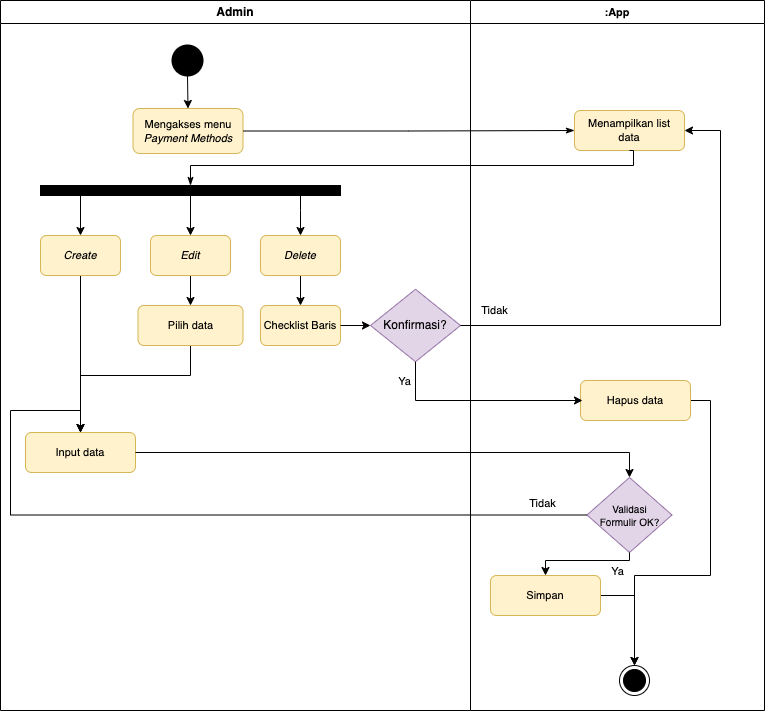

The diagram above was exported from draw.io. Its source (the exported page's mxGraphModel, read from the mxfile embedded in the PNG):
<mxGraphModel dx="1781" dy="534" grid="1" gridSize="10" guides="1" tooltips="1" connect="1" arrows="1" fold="1" page="1" pageScale="1" pageWidth="827" pageHeight="1169" math="0" shadow="0">
  <root>
    <mxCell id="0" />
    <mxCell id="1" parent="0" />
    <mxCell id="oIg9JjD5_Fospcq867VY-53" value="Admin" style="swimlane;whiteSpace=wrap;html=1;fontFamily=Helvetica;fontSize=12;fontColor=default;movable=1;resizable=1;rotatable=1;deletable=1;editable=1;locked=0;connectable=1;startSize=23;" parent="1" vertex="1">
      <mxGeometry x="-60" y="70" width="470" height="710" as="geometry" />
    </mxCell>
    <mxCell id="VBHzniybNWbDLcknPRhi-7" style="edgeStyle=orthogonalEdgeStyle;rounded=0;orthogonalLoop=1;jettySize=auto;html=1;exitX=0.5;exitY=1;exitDx=0;exitDy=0;exitPerimeter=0;entryX=0.5;entryY=0;entryDx=0;entryDy=0;" parent="oIg9JjD5_Fospcq867VY-53" source="oIg9JjD5_Fospcq867VY-55" target="oIg9JjD5_Fospcq867VY-62" edge="1">
      <mxGeometry relative="1" as="geometry" />
    </mxCell>
    <mxCell id="oIg9JjD5_Fospcq867VY-55" value="" style="strokeWidth=2;html=1;shape=mxgraph.flowchart.start_2;whiteSpace=wrap;fontFamily=Helvetica;fontSize=11;fontColor=default;fillColor=#000000;" parent="oIg9JjD5_Fospcq867VY-53" vertex="1">
      <mxGeometry x="172" y="45" width="30" height="30" as="geometry" />
    </mxCell>
    <mxCell id="oIg9JjD5_Fospcq867VY-62" value="Mengakses menu &lt;i&gt;Payment Methods&lt;/i&gt;" style="rounded=1;whiteSpace=wrap;html=1;fontFamily=Helvetica;fontSize=11;fillColor=#fff2cc;strokeColor=#d6b656;" parent="oIg9JjD5_Fospcq867VY-53" vertex="1">
      <mxGeometry x="132.5" y="108" width="110" height="45" as="geometry" />
    </mxCell>
    <mxCell id="F7oCxmGtZfAeORt46uGc-45" style="edgeStyle=orthogonalEdgeStyle;rounded=0;orthogonalLoop=1;jettySize=auto;html=1;entryX=0.5;entryY=0;entryDx=0;entryDy=0;" parent="oIg9JjD5_Fospcq867VY-53" source="F7oCxmGtZfAeORt46uGc-1" target="F7oCxmGtZfAeORt46uGc-4" edge="1">
      <mxGeometry relative="1" as="geometry" />
    </mxCell>
    <mxCell id="F7oCxmGtZfAeORt46uGc-47" style="edgeStyle=orthogonalEdgeStyle;rounded=0;orthogonalLoop=1;jettySize=auto;html=1;" parent="oIg9JjD5_Fospcq867VY-53" source="F7oCxmGtZfAeORt46uGc-1" target="F7oCxmGtZfAeORt46uGc-7" edge="1">
      <mxGeometry relative="1" as="geometry">
        <Array as="points">
          <mxPoint x="300" y="210" />
          <mxPoint x="300" y="210" />
        </Array>
      </mxGeometry>
    </mxCell>
    <mxCell id="F7oCxmGtZfAeORt46uGc-48" style="edgeStyle=orthogonalEdgeStyle;rounded=0;orthogonalLoop=1;jettySize=auto;html=1;exitX=0.5;exitY=1;exitDx=0;exitDy=0;entryX=0.5;entryY=0;entryDx=0;entryDy=0;" parent="oIg9JjD5_Fospcq867VY-53" source="F7oCxmGtZfAeORt46uGc-1" target="F7oCxmGtZfAeORt46uGc-2" edge="1">
      <mxGeometry relative="1" as="geometry">
        <Array as="points">
          <mxPoint x="80" y="195" />
        </Array>
      </mxGeometry>
    </mxCell>
    <mxCell id="F7oCxmGtZfAeORt46uGc-1" value="" style="rounded=0;whiteSpace=wrap;html=1;fillColor=#000000;" parent="oIg9JjD5_Fospcq867VY-53" vertex="1">
      <mxGeometry x="40" y="185" width="300" height="10" as="geometry" />
    </mxCell>
    <mxCell id="F7oCxmGtZfAeORt46uGc-13" style="edgeStyle=orthogonalEdgeStyle;rounded=0;orthogonalLoop=1;jettySize=auto;html=1;entryX=0.5;entryY=0;entryDx=0;entryDy=0;" parent="oIg9JjD5_Fospcq867VY-53" source="F7oCxmGtZfAeORt46uGc-2" target="F7oCxmGtZfAeORt46uGc-12" edge="1">
      <mxGeometry relative="1" as="geometry" />
    </mxCell>
    <mxCell id="F7oCxmGtZfAeORt46uGc-2" value="&lt;i&gt;Create&lt;/i&gt;" style="rounded=1;whiteSpace=wrap;html=1;fontFamily=Helvetica;fontSize=11;fillColor=#fff2cc;strokeColor=#d6b656;" parent="oIg9JjD5_Fospcq867VY-53" vertex="1">
      <mxGeometry x="40" y="235" width="80" height="40" as="geometry" />
    </mxCell>
    <mxCell id="F7oCxmGtZfAeORt46uGc-8" value="" style="edgeStyle=orthogonalEdgeStyle;rounded=0;orthogonalLoop=1;jettySize=auto;html=1;" parent="oIg9JjD5_Fospcq867VY-53" source="F7oCxmGtZfAeORt46uGc-4" target="f4gNVxajz_7vWrIBXhyZ-1" edge="1">
      <mxGeometry relative="1" as="geometry" />
    </mxCell>
    <mxCell id="F7oCxmGtZfAeORt46uGc-4" value="&lt;i&gt;Edit&lt;/i&gt;" style="rounded=1;whiteSpace=wrap;html=1;fontFamily=Helvetica;fontSize=11;fillColor=#fff2cc;strokeColor=#d6b656;" parent="oIg9JjD5_Fospcq867VY-53" vertex="1">
      <mxGeometry x="150" y="235" width="80" height="40" as="geometry" />
    </mxCell>
    <mxCell id="F7oCxmGtZfAeORt46uGc-17" value="" style="edgeStyle=orthogonalEdgeStyle;rounded=0;orthogonalLoop=1;jettySize=auto;html=1;" parent="oIg9JjD5_Fospcq867VY-53" source="F7oCxmGtZfAeORt46uGc-7" target="F7oCxmGtZfAeORt46uGc-16" edge="1">
      <mxGeometry relative="1" as="geometry" />
    </mxCell>
    <mxCell id="F7oCxmGtZfAeORt46uGc-7" value="&lt;i&gt;Delete&lt;/i&gt;" style="rounded=1;whiteSpace=wrap;html=1;fontFamily=Helvetica;fontSize=11;fillColor=#fff2cc;strokeColor=#d6b656;" parent="oIg9JjD5_Fospcq867VY-53" vertex="1">
      <mxGeometry x="260" y="235" width="80" height="40" as="geometry" />
    </mxCell>
    <mxCell id="F7oCxmGtZfAeORt46uGc-14" style="edgeStyle=orthogonalEdgeStyle;rounded=0;orthogonalLoop=1;jettySize=auto;html=1;entryX=0.5;entryY=0;entryDx=0;entryDy=0;" parent="oIg9JjD5_Fospcq867VY-53" source="f4gNVxajz_7vWrIBXhyZ-1" target="F7oCxmGtZfAeORt46uGc-12" edge="1">
      <mxGeometry relative="1" as="geometry">
        <Array as="points">
          <mxPoint x="190" y="375" />
          <mxPoint x="80" y="375" />
        </Array>
      </mxGeometry>
    </mxCell>
    <mxCell id="f4gNVxajz_7vWrIBXhyZ-1" value="Pilih data" style="rounded=1;whiteSpace=wrap;html=1;fontFamily=Helvetica;fontSize=11;fillColor=#fff2cc;strokeColor=#d6b656;" parent="oIg9JjD5_Fospcq867VY-53" vertex="1">
      <mxGeometry x="137.5" y="305" width="105" height="40" as="geometry" />
    </mxCell>
    <mxCell id="F7oCxmGtZfAeORt46uGc-12" value="Input data" style="rounded=1;whiteSpace=wrap;html=1;fontFamily=Helvetica;fontSize=11;fillColor=#fff2cc;strokeColor=#d6b656;" parent="oIg9JjD5_Fospcq867VY-53" vertex="1">
      <mxGeometry x="25" y="432" width="110" height="40" as="geometry" />
    </mxCell>
    <mxCell id="F7oCxmGtZfAeORt46uGc-16" value="Checklist Baris" style="rounded=1;whiteSpace=wrap;html=1;fontFamily=Helvetica;fontSize=11;fillColor=#fff2cc;strokeColor=#d6b656;" parent="oIg9JjD5_Fospcq867VY-53" vertex="1">
      <mxGeometry x="260" y="305" width="80" height="40" as="geometry" />
    </mxCell>
    <mxCell id="F7oCxmGtZfAeORt46uGc-18" value="&lt;font style=&quot;font-size: 12px;&quot;&gt;Konfirmasi?&lt;/font&gt;" style="rhombus;whiteSpace=wrap;html=1;fillColor=#e1d5e7;strokeColor=#9673a6;fontSize=8;" parent="oIg9JjD5_Fospcq867VY-53" vertex="1">
      <mxGeometry x="370" y="288.75" width="90" height="72.5" as="geometry" />
    </mxCell>
    <mxCell id="VBHzniybNWbDLcknPRhi-3" style="edgeStyle=orthogonalEdgeStyle;rounded=0;orthogonalLoop=1;jettySize=auto;html=1;entryX=0;entryY=0.5;entryDx=0;entryDy=0;" parent="oIg9JjD5_Fospcq867VY-53" source="F7oCxmGtZfAeORt46uGc-16" target="F7oCxmGtZfAeORt46uGc-18" edge="1">
      <mxGeometry relative="1" as="geometry">
        <mxPoint x="450" y="325" as="sourcePoint" />
      </mxGeometry>
    </mxCell>
    <mxCell id="oIg9JjD5_Fospcq867VY-54" value=":App" style="swimlane;whiteSpace=wrap;html=1;fontFamily=Helvetica;fontSize=11;fontColor=default;" parent="1" vertex="1">
      <mxGeometry x="410" y="70" width="294" height="710" as="geometry" />
    </mxCell>
    <mxCell id="oIg9JjD5_Fospcq867VY-63" value="Menampilkan list &lt;br&gt;data" style="rounded=1;whiteSpace=wrap;html=1;fontFamily=Helvetica;fontSize=11;fillColor=#fff2cc;strokeColor=#d6b656;" parent="oIg9JjD5_Fospcq867VY-54" vertex="1">
      <mxGeometry x="104" y="110" width="110" height="40" as="geometry" />
    </mxCell>
    <mxCell id="VBHzniybNWbDLcknPRhi-4" style="edgeStyle=orthogonalEdgeStyle;rounded=0;orthogonalLoop=1;jettySize=auto;html=1;exitX=1;exitY=0.5;exitDx=0;exitDy=0;entryX=0.5;entryY=0;entryDx=0;entryDy=0;" parent="oIg9JjD5_Fospcq867VY-54" source="F7oCxmGtZfAeORt46uGc-20" target="F7oCxmGtZfAeORt46uGc-32" edge="1">
      <mxGeometry relative="1" as="geometry">
        <Array as="points">
          <mxPoint x="240" y="400" />
          <mxPoint x="240" y="575" />
          <mxPoint x="164" y="575" />
        </Array>
      </mxGeometry>
    </mxCell>
    <mxCell id="F7oCxmGtZfAeORt46uGc-20" value="Hapus data" style="rounded=1;whiteSpace=wrap;html=1;fontFamily=Helvetica;fontSize=11;fillColor=#fff2cc;strokeColor=#d6b656;" parent="oIg9JjD5_Fospcq867VY-54" vertex="1">
      <mxGeometry x="110" y="380" width="110" height="40" as="geometry" />
    </mxCell>
    <mxCell id="F7oCxmGtZfAeORt46uGc-26" value="&lt;font style=&quot;font-size: 10px;&quot;&gt;Validasi &lt;br&gt;Formulir OK?&lt;/font&gt;" style="rhombus;whiteSpace=wrap;html=1;fillColor=#e1d5e7;strokeColor=#9673a6;fontSize=9;" parent="oIg9JjD5_Fospcq867VY-54" vertex="1">
      <mxGeometry x="116.5" y="477" width="85" height="75" as="geometry" />
    </mxCell>
    <mxCell id="F7oCxmGtZfAeORt46uGc-32" value="" style="ellipse;html=1;shape=endState;fillColor=#000000;strokeColor=#000000;fontFamily=Helvetica;fontSize=11;fontColor=default;" parent="oIg9JjD5_Fospcq867VY-54" vertex="1">
      <mxGeometry x="149" y="665" width="30" height="30" as="geometry" />
    </mxCell>
    <mxCell id="oIg9JjD5_Fospcq867VY-68" style="edgeStyle=orthogonalEdgeStyle;shape=connector;rounded=0;orthogonalLoop=1;jettySize=auto;html=1;entryX=0;entryY=0.5;entryDx=0;entryDy=0;labelBackgroundColor=default;strokeColor=default;fontFamily=Helvetica;fontSize=11;fontColor=default;endArrow=classicThin;endFill=1;" parent="1" source="oIg9JjD5_Fospcq867VY-62" target="oIg9JjD5_Fospcq867VY-63" edge="1">
      <mxGeometry relative="1" as="geometry" />
    </mxCell>
    <mxCell id="oIg9JjD5_Fospcq867VY-69" style="edgeStyle=orthogonalEdgeStyle;shape=connector;rounded=0;orthogonalLoop=1;jettySize=auto;html=1;exitX=0.5;exitY=1;exitDx=0;exitDy=0;entryX=0.5;entryY=0;entryDx=0;entryDy=0;labelBackgroundColor=default;strokeColor=default;fontFamily=Helvetica;fontSize=11;fontColor=default;endArrow=classicThin;endFill=1;" parent="1" source="oIg9JjD5_Fospcq867VY-63" target="F7oCxmGtZfAeORt46uGc-1" edge="1">
      <mxGeometry relative="1" as="geometry">
        <mxPoint x="220" y="255" as="targetPoint" />
        <Array as="points">
          <mxPoint x="573" y="235" />
          <mxPoint x="130" y="235" />
        </Array>
      </mxGeometry>
    </mxCell>
    <mxCell id="F7oCxmGtZfAeORt46uGc-29" style="edgeStyle=orthogonalEdgeStyle;rounded=0;orthogonalLoop=1;jettySize=auto;html=1;entryX=0.5;entryY=0;entryDx=0;entryDy=0;" parent="1" source="F7oCxmGtZfAeORt46uGc-12" target="F7oCxmGtZfAeORt46uGc-26" edge="1">
      <mxGeometry relative="1" as="geometry">
        <mxPoint x="520" y="522" as="targetPoint" />
      </mxGeometry>
    </mxCell>
    <mxCell id="F7oCxmGtZfAeORt46uGc-30" style="edgeStyle=orthogonalEdgeStyle;rounded=0;orthogonalLoop=1;jettySize=auto;html=1;entryX=0.5;entryY=0;entryDx=0;entryDy=0;" parent="1" source="F7oCxmGtZfAeORt46uGc-26" target="F7oCxmGtZfAeORt46uGc-12" edge="1">
      <mxGeometry relative="1" as="geometry">
        <Array as="points">
          <mxPoint x="-50" y="585" />
          <mxPoint x="-50" y="480" />
          <mxPoint x="20" y="480" />
        </Array>
      </mxGeometry>
    </mxCell>
    <mxCell id="F7oCxmGtZfAeORt46uGc-43" value="Tidak" style="edgeLabel;html=1;align=center;verticalAlign=middle;resizable=0;points=[];" parent="F7oCxmGtZfAeORt46uGc-30" connectable="0" vertex="1">
      <mxGeometry x="-0.8546" y="-3" relative="1" as="geometry">
        <mxPoint x="11" y="-9" as="offset" />
      </mxGeometry>
    </mxCell>
    <mxCell id="yj_uKp-hHe1tTgX1r-Nj-9" style="edgeStyle=orthogonalEdgeStyle;rounded=0;orthogonalLoop=1;jettySize=auto;html=1;entryX=0.5;entryY=0;entryDx=0;entryDy=0;" parent="1" source="F7oCxmGtZfAeORt46uGc-31" target="F7oCxmGtZfAeORt46uGc-32" edge="1">
      <mxGeometry relative="1" as="geometry" />
    </mxCell>
    <mxCell id="F7oCxmGtZfAeORt46uGc-31" value="Simpan" style="rounded=1;whiteSpace=wrap;html=1;fontFamily=Helvetica;fontSize=11;fillColor=#fff2cc;strokeColor=#d6b656;" parent="1" vertex="1">
      <mxGeometry x="430" y="645" width="110" height="40" as="geometry" />
    </mxCell>
    <mxCell id="F7oCxmGtZfAeORt46uGc-34" style="edgeStyle=orthogonalEdgeStyle;rounded=0;orthogonalLoop=1;jettySize=auto;html=1;exitX=0.5;exitY=1;exitDx=0;exitDy=0;" parent="1" source="F7oCxmGtZfAeORt46uGc-26" target="F7oCxmGtZfAeORt46uGc-31" edge="1">
      <mxGeometry relative="1" as="geometry">
        <Array as="points">
          <mxPoint x="569" y="630" />
          <mxPoint x="485" y="630" />
        </Array>
      </mxGeometry>
    </mxCell>
    <mxCell id="F7oCxmGtZfAeORt46uGc-42" value="Ya" style="edgeLabel;html=1;align=center;verticalAlign=middle;resizable=0;points=[];" parent="F7oCxmGtZfAeORt46uGc-34" connectable="0" vertex="1">
      <mxGeometry x="-0.3888" y="1" relative="1" as="geometry">
        <mxPoint x="12" y="9" as="offset" />
      </mxGeometry>
    </mxCell>
    <mxCell id="F7oCxmGtZfAeORt46uGc-21" value="" style="edgeStyle=orthogonalEdgeStyle;rounded=0;orthogonalLoop=1;jettySize=auto;html=1;exitX=0.5;exitY=1;exitDx=0;exitDy=0;" parent="1" source="F7oCxmGtZfAeORt46uGc-18" edge="1">
      <mxGeometry relative="1" as="geometry">
        <mxPoint x="353" y="428.0277777777778" as="sourcePoint" />
        <mxPoint x="522" y="470" as="targetPoint" />
        <Array as="points">
          <mxPoint x="355" y="470" />
        </Array>
      </mxGeometry>
    </mxCell>
    <mxCell id="F7oCxmGtZfAeORt46uGc-39" value="Ya" style="edgeLabel;html=1;align=center;verticalAlign=middle;resizable=0;points=[];" parent="F7oCxmGtZfAeORt46uGc-21" connectable="0" vertex="1">
      <mxGeometry x="0.2356" relative="1" as="geometry">
        <mxPoint x="-100" y="-20" as="offset" />
      </mxGeometry>
    </mxCell>
    <mxCell id="VBHzniybNWbDLcknPRhi-5" value="Tidak" style="edgeStyle=orthogonalEdgeStyle;rounded=0;orthogonalLoop=1;jettySize=auto;html=1;exitX=1;exitY=0.5;exitDx=0;exitDy=0;entryX=1;entryY=0.5;entryDx=0;entryDy=0;" parent="1" source="F7oCxmGtZfAeORt46uGc-18" target="oIg9JjD5_Fospcq867VY-63" edge="1">
      <mxGeometry x="-0.8626" y="15" relative="1" as="geometry">
        <Array as="points">
          <mxPoint x="660" y="395" />
          <mxPoint x="660" y="200" />
        </Array>
        <mxPoint as="offset" />
      </mxGeometry>
    </mxCell>
  </root>
</mxGraphModel>